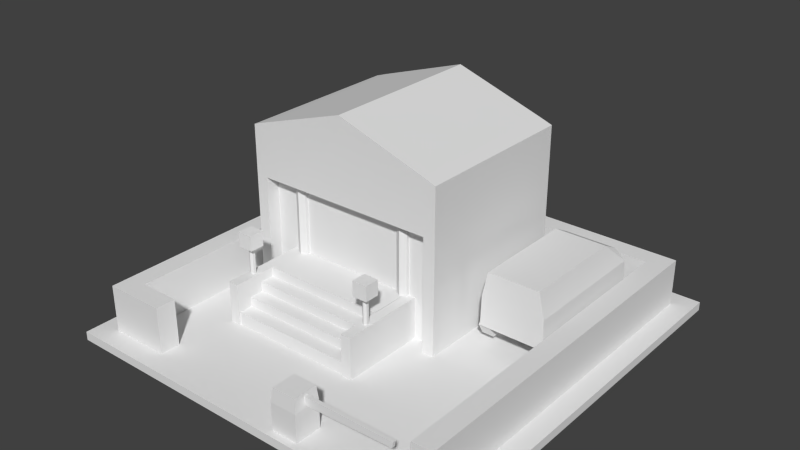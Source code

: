 # Source: model_building_PoliceStation.blend  (saved by Blender 2.68.0; exported with 4.5.12 LTS)
import bpy
from mathutils import Matrix  # noqa: F401  (used for matrix-valued properties, if any)

bpy.ops.wm.read_factory_settings(use_empty=True)
scene = bpy.context.scene
scene.name = 'Scene'

# ---- collections
col_collection_1 = bpy.data.collections.new('Collection 1'); scene.collection.children.link(col_collection_1)

# ---- world
world_world = bpy.data.worlds.new('World'); scene.world = world_world
world_world.color = (0.05088, 0.05088, 0.05088)
world_world.use_sun_shadow = False
world_world.sun_shadow_jitter_overblur = 0.0
world_world.cycles.sampling_method = 'MANUAL'
world_world.cycles.sample_map_resolution = 256

# ---- meshes
me_plane_058 = bpy.data.meshes.new('Plane.058')
me_plane_058.from_pydata([(0.4216, 0.038, 0.151), (0.4216, 0.562, 0.151), (0.7456, 0.562, 0.151), (0.7456, 0.038, 0.151), (0.454, 0.038, 0.4259), (0.454, 0.562, 0.4259), (0.7132, 0.562, 0.4259), (0.7132, 0.038, 0.4259), (0.4256, 0.562, 0.3003), (0.4256, 0.038, 0.3003), (0.7415, 0.562, 0.3003), (0.7415, 0.038, 0.3003), (0.4687, 0.1709, 0.141), (0.4078, 0.1709, 0.141), (0.4687, 0.1405, 0.1937), (0.4078, 0.1405, 0.1937), (0.4687, 0.07954, 0.1937), (0.4078, 0.07954, 0.1937), (0.4687, 0.04909, 0.141), (0.4078, 0.04909, 0.141), (0.4687, 0.07954, 0.08823), (0.4078, 0.07954, 0.08823), (0.4687, 0.1405, 0.08823), (0.4078, 0.1405, 0.08823), (0.4078, 0.5205, 0.08823), (0.4687, 0.5205, 0.08823), (0.4078, 0.4595, 0.08823), (0.4687, 0.4595, 0.08823), (0.4078, 0.4291, 0.141), (0.4687, 0.4291, 0.141), (0.4078, 0.4595, 0.1937), (0.4687, 0.4595, 0.1937), (0.4078, 0.5205, 0.1937), (0.4687, 0.5205, 0.1937), (0.4078, 0.5509, 0.141), (0.4687, 0.5509, 0.141), (0.6978, 0.1405, 0.08823), (0.7587, 0.1405, 0.08823), (0.6978, 0.07954, 0.08823), (0.7587, 0.07954, 0.08823), (0.6978, 0.04909, 0.141), (0.7587, 0.04909, 0.141), (0.6978, 0.07954, 0.1937), (0.7587, 0.07954, 0.1937), (0.6978, 0.1405, 0.1937), (0.7587, 0.1405, 0.1937), (0.6978, 0.1709, 0.141), (0.7587, 0.1709, 0.141), (0.4216, 0.7039, 0.151), (0.7456, 0.7039, 0.151), (0.454, 0.6541, 0.3772), (0.7132, 0.6541, 0.3772), (0.4256, 0.7039, 0.3003), (0.7415, 0.7039, 0.3003), (0.7587, 0.5509, 0.141), (0.6978, 0.5509, 0.141), (0.7587, 0.5205, 0.1937), (0.6978, 0.5205, 0.1937), (0.7587, 0.4595, 0.1937), (0.6978, 0.4595, 0.1937), (0.7587, 0.4291, 0.141), (0.6978, 0.4291, 0.141), (0.7587, 0.4595, 0.08823), (0.6978, 0.4595, 0.08823), (0.7587, 0.5205, 0.08823), (0.6978, 0.5205, 0.08823), (0.1543, -0.966, 0.04269), (0.1543, -0.834, 0.04269), (0.2863, -0.834, 0.04269), (0.2863, -0.966, 0.04269), (0.1543, -0.966, 0.1787), (0.1543, -0.834, 0.1787), (0.2863, -0.834, 0.1787), (0.2863, -0.966, 0.1787), (0.162, -0.9594, 0.2473), (0.162, -0.8406, 0.2473), (0.2808, -0.8406, 0.2473), (0.2808, -0.9594, 0.2473), (0.262, -0.9086, 0.1914), (0.262, -0.8914, 0.1914), (0.7201, -0.8914, 0.207), (0.7201, -0.9086, 0.207), (0.262, -0.9086, 0.2345), (0.262, -0.8914, 0.2345), (0.7238, -0.8914, 0.2345), (0.7238, -0.9086, 0.2345), (0.1003, -0.05931, 0.2342), (0.1003, -0.05931, 0.6166), (0.1293, -0.07603, 0.2342), (0.1293, -0.07603, 0.6166), (0.1293, -0.1095, 0.2342), (0.1293, -0.1095, 0.6166), (0.1003, -0.1262, 0.2342), (0.1003, -0.1262, 0.6166), (0.07135, -0.1095, 0.2342), (0.07135, -0.1095, 0.6166), (0.07135, -0.07603, 0.2342), (0.07135, -0.07603, 0.6166), (-0.4997, -0.05931, 0.2342), (-0.4997, -0.05931, 0.6166), (-0.4707, -0.07603, 0.2342), (-0.4707, -0.07603, 0.6166), (-0.4707, -0.1095, 0.2342), (-0.4707, -0.1095, 0.6166), (-0.4997, -0.1262, 0.2342), (-0.4997, -0.1262, 0.6166), (-0.5287, -0.1095, 0.2342), (-0.5287, -0.1095, 0.6166), (-0.5287, -0.07603, 0.2342), (-0.5287, -0.07603, 0.6166), (-0.6611, -0.09307, 0.04269), (-0.6611, 0.6856, 0.04269), (-0.6611, -0.09307, 0.6093), (-0.6611, 0.6856, 0.6093), (-0.6612, -0.09307, 0.8798), (-0.6611, 0.6856, 0.8798), (-0.7211, -0.09307, 0.04269), (-0.7211, 0.6856, 0.04269), (-0.7211, -0.09307, 0.6093), (-0.7211, 0.6856, 0.6093), (-0.7211, -0.09307, 0.8586), (-0.7211, 0.6856, 0.8586), (-0.6611, -0.1631, 0.6093), (-0.6612, -0.1631, 0.8798), (-0.7211, -0.1631, 0.6093), (-0.7211, -0.1631, 0.8586), (-0.6611, -0.1631, 0.04269), (-0.7211, -0.1631, 0.04269), (0.2611, -0.09307, 0.04269), (0.2611, 0.6856, 0.04269), (-0.2, 0.6856, 0.04269), (-0.2, -0.09307, 0.04269), (0.2612, -0.09307, 0.6093), (0.2612, 0.6856, 0.6093), (-0.2, 0.6856, 0.6093), (-0.2, -0.09307, 0.6093), (0.2612, -0.09307, 0.8798), (0.2612, 0.6856, 0.8798), (-0.2, 0.6856, 1.032), (-0.2, -0.09307, 1.032), (0.3211, -0.09307, 0.04269), (0.3211, 0.6856, 0.04269), (0.3211, -0.09307, 0.6093), (0.3211, 0.6856, 0.6093), (0.3211, -0.09307, 0.8586), (0.3211, 0.6856, 0.8586), (0.2612, -0.1631, 0.6093), (-0.2, -0.1631, 0.6093), (0.2612, -0.1631, 0.8798), (-0.2, -0.1631, 1.032), (0.3211, -0.1631, 0.6093), (0.3211, -0.1631, 0.8586), (0.2611, -0.1631, 0.04269), (0.3211, -0.1631, 0.04269), (0.1029, -0.4302, 0.387), (0.1403, -0.379, 0.2454), (0.1403, -0.379, 0.3885), (0.1522, -0.3859, 0.2454), (0.1522, -0.3859, 0.3885), (0.1522, -0.3996, 0.2454), (0.1522, -0.3996, 0.3885), (0.1403, -0.4065, 0.2454), (0.1403, -0.4065, 0.3885), (0.1284, -0.3996, 0.2454), (0.1284, -0.3996, 0.3885), (0.1284, -0.3859, 0.2454), (0.1284, -0.3859, 0.3885), (0.1029, -0.3553, 0.387), (0.1778, -0.3553, 0.387), (0.1778, -0.4302, 0.387), (0.1029, -0.4302, 0.4619), (0.1029, -0.3553, 0.4619), (0.1778, -0.3553, 0.4619), (0.1778, -0.4302, 0.4619), (-0.5771, -0.4302, 0.387), (-0.5397, -0.379, 0.2454), (-0.5397, -0.379, 0.3885), (-0.5278, -0.3859, 0.2454), (-0.5278, -0.3859, 0.3885), (-0.5278, -0.3996, 0.2454), (-0.5278, -0.3996, 0.3885), (-0.5397, -0.4065, 0.2454), (-0.5397, -0.4065, 0.3885), (-0.5516, -0.3996, 0.2454), (-0.5516, -0.3996, 0.3885), (-0.5516, -0.3859, 0.2454), (-0.5516, -0.3859, 0.3885), (-0.5771, -0.3553, 0.387), (-0.5022, -0.3553, 0.387), (-0.5022, -0.4302, 0.387), (-0.5771, -0.4302, 0.4619), (-0.5771, -0.3553, 0.4619), (-0.5022, -0.3553, 0.4619), (-0.5022, -0.4302, 0.4619), (-0.9, -0.9, 0.04269), (-0.9, -0.8, 0.04269), (-0.8, -0.8, 0.04269), (-0.8, -0.9, 0.04269), (-0.9, -0.9, 0.274), (-0.9, -0.8, 0.274), (-0.8, -0.8, 0.274), (-0.8, -0.9, 0.274), (-0.6, -0.8, 0.04269), (-0.6, -0.9, 0.04269), (-0.6, -0.8, 0.274), (-0.6, -0.9, 0.274), (-0.9, 0.8, 0.04269), (-0.8, 0.8, 0.04269), (-0.9, 0.8, 0.274), (-0.8, 0.8, 0.274), (-0.9, 0.9, 0.04269), (-0.8, 0.9, 0.04269), (-0.9, 0.9, 0.274), (-0.8, 0.9, 0.274), (0.9, -0.9, 0.04269), (0.8, -0.9, 0.04269), (0.9, -0.9, 0.274), (0.8, -0.9, 0.274), (0.9, 0.8, 0.04269), (0.8, 0.8, 0.04269), (0.9, 0.8, 0.274), (0.8, 0.8, 0.274), (0.9, 0.9, 0.04269), (0.8, 0.9, 0.04269), (0.9, 0.9, 0.274), (0.8, 0.9, 0.274), (0.0, 0.8, 0.04269), (0.0, 0.8, 0.274), (0.0, 0.9, 0.04269), (0.0, 0.9, 0.274), (-0.512, -0.3715, 0.139), (-0.512, -0.2915, 0.139), (0.112, -0.2915, 0.139), (0.112, -0.3715, 0.139), (-0.512, -0.3715, 0.203), (-0.512, -0.2915, 0.203), (0.112, -0.2915, 0.203), (0.112, -0.3715, 0.203), (-0.512, -0.5115, 0.04269), (-0.512, -0.4315, 0.04269), (0.112, -0.4315, 0.04269), (0.112, -0.5115, 0.04269), (-0.512, -0.5115, 0.107), (-0.512, -0.4315, 0.107), (0.112, -0.4315, 0.107), (0.112, -0.5115, 0.107), (0.112, -0.4415, 0.155), (0.112, -0.3615, 0.155), (-0.512, -0.3615, 0.155), (-0.512, -0.4415, 0.155), (0.112, -0.4415, 0.09097), (0.112, -0.3615, 0.09097), (-0.512, -0.3615, 0.09097), (-0.512, -0.4415, 0.09097), (0.1128, -0.08423, 0.04269), (0.164, -0.08423, 0.04269), (0.164, -0.5184, 0.04269), (0.1128, -0.5184, 0.04269), (0.1128, -0.08423, 0.251), (0.164, -0.08423, 0.251), (0.164, -0.5184, 0.251), (0.1128, -0.5184, 0.251), (-0.512, -0.3015, 0.04269), (-0.512, -0.08731, 0.04269), (0.112, -0.08731, 0.04269), (0.112, -0.3015, 0.04269), (-0.512, -0.3015, 0.251), (-0.512, -0.08731, 0.251), (0.112, -0.08731, 0.251), (0.112, -0.3015, 0.251), (-0.5632, -0.08423, 0.04269), (-0.512, -0.08423, 0.04269), (-0.512, -0.5184, 0.04269), (-0.5632, -0.5184, 0.04269), (-0.5632, -0.08423, 0.251), (-0.512, -0.08423, 0.251), (-0.512, -0.5184, 0.251), (-0.5632, -0.5184, 0.251), (-1.0, -1.0, 0.04269), (-1.0, 1.0, 0.04269), (1.0, -1.0, 0.04269), (1.0, 1.0, 0.04269), (1.0, -1.0, 0.0), (-1.0, 1.0, 0.0), (-1.0, -1.0, 0.0), (1.0, 1.0, 0.0)], [], [(9, 8, 1, 0), (6, 10, 53, 51), (10, 11, 3, 2), (11, 9, 0, 3), (0, 1, 2, 3), (7, 6, 5, 4), (4, 5, 8, 9), (5, 6, 51, 50), (6, 7, 11, 10), (7, 4, 9, 11), (12, 13, 15, 14), (14, 15, 17, 16), (20, 14, 16, 18), (16, 17, 19, 18), (22, 12, 14, 20), (18, 19, 21, 20), (21, 15, 13, 23), (20, 21, 23, 22), (19, 17, 15, 21), (22, 23, 13, 12), (25, 24, 34, 35), (28, 30, 32, 26), (27, 26, 24, 25), (26, 32, 34, 24), (29, 28, 26, 27), (25, 35, 33, 27), (31, 30, 28, 29), (27, 33, 31, 29), (33, 32, 30, 31), (35, 34, 32, 33), (37, 36, 46, 47), (40, 42, 44, 38), (39, 38, 36, 37), (38, 44, 46, 36), (41, 40, 38, 39), (37, 47, 45, 39), (43, 42, 40, 41), (39, 45, 43, 41), (45, 44, 42, 43), (47, 46, 44, 45), (52, 53, 49, 48), (50, 51, 53, 52), (2, 1, 48, 49), (8, 5, 50, 52), (10, 2, 49, 53), (1, 8, 52, 48), (54, 55, 57, 56), (56, 57, 59, 58), (62, 56, 58, 60), (58, 59, 61, 60), (64, 54, 56, 62), (60, 61, 63, 62), (63, 57, 55, 65), (62, 63, 65, 64), (61, 59, 57, 63), (64, 65, 55, 54), (70, 71, 67, 66), (71, 72, 68, 67), (72, 73, 69, 68), (73, 70, 66, 69), (70, 73, 77, 74), (77, 76, 75, 74), (73, 72, 76, 77), (71, 70, 74, 75), (72, 71, 75, 76), (83, 84, 80, 79), (84, 85, 81, 80), (85, 82, 78, 81), (78, 79, 80, 81), (85, 84, 83, 82), (86, 87, 89, 88), (88, 89, 91, 90), (90, 91, 93, 92), (92, 93, 95, 94), (94, 95, 97, 96), (96, 97, 87, 86), (98, 99, 101, 100), (100, 101, 103, 102), (102, 103, 105, 104), (104, 105, 107, 106), (106, 107, 109, 108), (108, 109, 99, 98), (113, 111, 117, 119), (113, 134, 130, 111), (135, 112, 110, 131), (110, 111, 130, 131), (139, 138, 115, 114), (114, 120, 125, 123), (115, 121, 120, 114), (118, 119, 117, 116), (111, 110, 116, 117), (118, 120, 121, 119), (139, 114, 123, 149), (122, 147, 149, 123), (122, 123, 125, 124), (112, 135, 147, 122), (118, 112, 122, 124), (120, 118, 124, 125), (113, 115, 138, 134), (121, 115, 113, 119), (110, 126, 127, 116), (122, 124, 127, 126), (122, 126, 110, 112), (118, 116, 127, 124), (133, 143, 141, 129), (133, 129, 130, 134), (135, 131, 128, 132), (128, 131, 130, 129), (139, 136, 137, 138), (136, 148, 151, 144), (137, 136, 144, 145), (142, 140, 141, 143), (129, 141, 140, 128), (142, 143, 145, 144), (139, 149, 148, 136), (146, 148, 149, 147), (146, 150, 151, 148), (132, 146, 147, 135), (142, 150, 146, 132), (144, 151, 150, 142), (133, 134, 138, 137), (145, 143, 133, 137), (128, 140, 153, 152), (146, 152, 153, 150), (146, 132, 128, 152), (142, 150, 153, 140), (173, 172, 171, 170), (155, 156, 158, 157), (154, 167, 168, 169), (157, 158, 160, 159), (173, 170, 154, 169), (159, 160, 162, 161), (172, 173, 169, 168), (161, 162, 164, 163), (171, 172, 168, 167), (163, 164, 166, 165), (170, 171, 167, 154), (165, 166, 156, 155), (193, 192, 191, 190), (175, 176, 178, 177), (174, 187, 188, 189), (177, 178, 180, 179), (193, 190, 174, 189), (179, 180, 182, 181), (192, 193, 189, 188), (181, 182, 184, 183), (191, 192, 188, 187), (183, 184, 186, 185), (190, 191, 187, 174), (185, 186, 176, 175), (198, 199, 195, 194), (196, 195, 206, 207), (197, 196, 202, 203), (201, 198, 194, 197), (194, 195, 196, 197), (201, 200, 199, 198), (204, 205, 203, 202), (200, 201, 205, 204), (201, 197, 203, 205), (196, 200, 204, 202), (206, 208, 212, 210), (199, 200, 209, 208), (195, 199, 208, 206), (200, 196, 207, 209), (212, 213, 211, 210), (208, 209, 213, 212), (207, 211, 228, 226), (207, 206, 210, 211), (209, 207, 226, 227), (211, 213, 229, 228), (213, 209, 227, 229), (216, 220, 221, 217), (217, 215, 214, 216), (217, 221, 219, 215), (214, 218, 220, 216), (218, 222, 224, 220), (214, 215, 219, 218), (224, 222, 223, 225), (220, 224, 225, 221), (219, 226, 228, 223), (219, 223, 222, 218), (227, 229, 228, 226), (221, 227, 226, 219), (223, 228, 229, 225), (225, 229, 227, 221), (234, 235, 231, 230), (236, 237, 233, 232), (237, 234, 230, 233), (237, 236, 235, 234), (242, 243, 239, 238), (244, 245, 241, 240), (245, 242, 238, 241), (245, 244, 243, 242), (246, 247, 248, 249), (246, 249, 253, 250), (247, 246, 250, 251), (249, 248, 252, 253), (258, 259, 255, 254), (259, 260, 256, 255), (260, 261, 257, 256), (261, 258, 254, 257), (254, 255, 256, 257), (261, 260, 259, 258), (269, 266, 262, 265), (262, 263, 264, 265), (269, 268, 267, 266), (274, 275, 271, 270), (275, 276, 272, 271), (276, 277, 273, 272), (277, 274, 270, 273), (270, 271, 272, 273), (277, 276, 275, 274), (280, 281, 279, 278), (283, 279, 281, 285), (285, 281, 280, 282), (278, 284, 282, 280), (279, 283, 284, 278)])
me_plane_058.use_remesh_preserve_volume = False
me_plane_058.use_remesh_preserve_attributes = False
me_plane_058.use_mirror_vertex_groups = False
me_plane_058.update()

# ---- objects
ob_plane_029 = bpy.data.objects.new('Plane.029', me_plane_058)

# ---- transforms, parenting, visibility, modifiers, constraints
ob_plane_029.location = (0.0, 0.0, 0.0)
ob_plane_029.lineart.crease_threshold = 0.0

# ---- collection membership
col_collection_1.objects.link(ob_plane_029)

# ---- scene / render settings (as saved in the file)
scene.frame_start = 1; scene.frame_end = 250; scene.frame_set(1)
scene.render.engine = 'BLENDER_EEVEE_NEXT'
scene.render.image_settings.color_mode = 'RGB'
scene.render.image_settings.compression = 90
scene.render.dither_intensity = 0.0
scene.cycles.use_denoising = False
scene.cycles.samples = 10
scene.cycles.sampling_pattern = 'TABULATED_SOBOL'
scene.cycles.light_sampling_threshold = 0.0
scene.cycles.use_adaptive_sampling = False
scene.cycles.use_light_tree = False
scene.cycles.blur_glossy = 0.0
scene.cycles.volume_bounces = 1
scene.cycles.pixel_filter_type = 'GAUSSIAN'
scene.cycles.sample_clamp_indirect = 0.0
scene.view_settings.view_transform = 'Standard'
bpy.context.view_layer.update()

# ---- added for rendering (the .blend has no active camera and no usable light): camera, sun
cam_auto = bpy.data.cameras.new('AutoCamera')
cam_auto.lens = 50.0
cam_auto.sensor_width = 36.0
cam_auto.clip_end = 1000.0
ob_auto_camera = bpy.data.objects.new('AutoCamera', cam_auto)
scene.collection.objects.link(ob_auto_camera)
ob_auto_camera.location = (2.7857, -3.34284, 2.74458)
ob_auto_camera.rotation_euler = (1.09748, -7.21219e-08, 0.694738)
scene.camera = ob_auto_camera
light_auto_sun = bpy.data.lights.new('AutoSun', 'SUN')
light_auto_sun.energy = 3.0
light_auto_sun.angle = 0.0523599
ob_auto_sun = bpy.data.objects.new('AutoSun', light_auto_sun)
scene.collection.objects.link(ob_auto_sun)
ob_auto_sun.rotation_euler = (0.872665, 0.174533, 0.523599)
bpy.context.view_layer.update()
